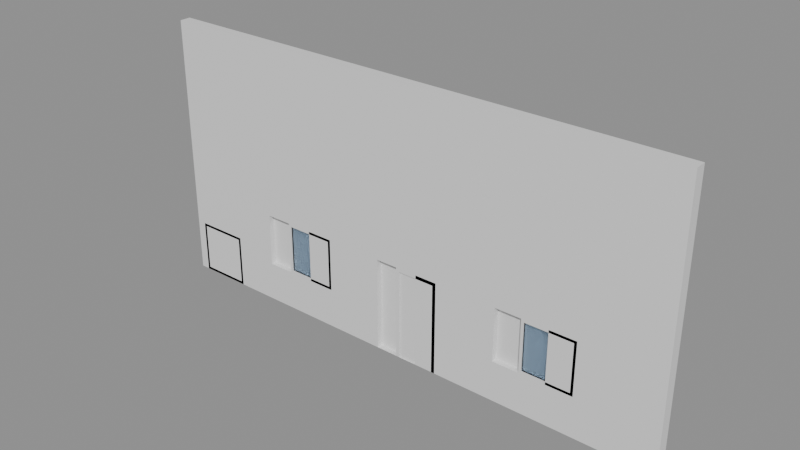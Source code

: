 # Source: e1726_after.blend  (saved by Blender 5.2.44; exported with 4.5.12 LTS)
import bpy
from mathutils import Matrix  # noqa: F401  (used for matrix-valued properties, if any)

bpy.ops.wm.read_factory_settings(use_empty=True)
scene = bpy.context.scene
scene.name = 'Scene'

# ---- materials (node trees are filled in below, after node groups)
mat_ladrillo_rojo = bpy.data.materials.new('Ladrillo_Rojo')
mat_marco_negro = bpy.data.materials.new('Marco_Negro')
mat_madera_roble = bpy.data.materials.new('Madera_Roble')
mat_vidrio = bpy.data.materials.new('Vidrio')
mat_marco_pintura = bpy.data.materials.new('Marco_Pintura')

# ---- material node trees
mat_ladrillo_rojo.use_nodes = True; mat_ladrillo_rojo.node_tree.nodes.clear()
_N = mat_ladrillo_rojo.node_tree.nodes; _L = mat_ladrillo_rojo.node_tree.links
n0 = _N.new('ShaderNodeBsdfPrincipled'); n0.name = 'Principled BSDF'; n0.location = (-200, 100)
n0.inputs[3].default_value = 1.45
n0.inputs[10].default_value = 0.005
n1 = _N.new('ShaderNodeOutputMaterial'); n1.name = 'Material Output'; n1.location = (200, 100)
_L.new(n0.outputs[0], n1.inputs[0])
n1.is_active_output = True
mat_marco_negro.use_nodes = True; mat_marco_negro.node_tree.nodes.clear()
_N = mat_marco_negro.node_tree.nodes; _L = mat_marco_negro.node_tree.links
n0 = _N.new('ShaderNodeBsdfPrincipled'); n0.name = 'Principled BSDF'; n0.location = (-200, 100)
n0.inputs[3].default_value = 1.45
n0.inputs[10].default_value = 0.005
n1 = _N.new('ShaderNodeOutputMaterial'); n1.name = 'Material Output'; n1.location = (200, 100)
_L.new(n0.outputs[0], n1.inputs[0])
n1.is_active_output = True
mat_madera_roble.use_nodes = True; mat_madera_roble.node_tree.nodes.clear()
_N = mat_madera_roble.node_tree.nodes; _L = mat_madera_roble.node_tree.links
n0 = _N.new('ShaderNodeBsdfPrincipled'); n0.name = 'Principled BSDF'; n0.location = (-200, 100)
n0.inputs[3].default_value = 1.45
n0.inputs[10].default_value = 0.005
n1 = _N.new('ShaderNodeOutputMaterial'); n1.name = 'Material Output'; n1.location = (200, 100)
_L.new(n0.outputs[0], n1.inputs[0])
n1.is_active_output = True
mat_vidrio.use_nodes = True; mat_vidrio.node_tree.nodes.clear()
_N = mat_vidrio.node_tree.nodes; _L = mat_vidrio.node_tree.links
n0 = _N.new('ShaderNodeBsdfPrincipled'); n0.name = 'Principled BSDF'; n0.location = (-200, 100)
n0.inputs[0].default_value = (0.7, 0.85, 1.0, 1.0)
n0.inputs[2].default_value = 0.05
n0.inputs[3].default_value = 1.45
n0.inputs[10].default_value = 0.005
n0.inputs[18].default_value = 1.0
n1 = _N.new('ShaderNodeOutputMaterial'); n1.name = 'Material Output'; n1.location = (200, 100)
_L.new(n0.outputs[0], n1.inputs[0])
n1.is_active_output = True
mat_marco_pintura.use_nodes = True; mat_marco_pintura.node_tree.nodes.clear()
_N = mat_marco_pintura.node_tree.nodes; _L = mat_marco_pintura.node_tree.links
n0 = _N.new('ShaderNodeBsdfPrincipled'); n0.name = 'Principled BSDF'; n0.location = (-200, 100)
n0.inputs[3].default_value = 1.45
n0.inputs[10].default_value = 0.005
n1 = _N.new('ShaderNodeOutputMaterial'); n1.name = 'Material Output'; n1.location = (200, 100)
_L.new(n0.outputs[0], n1.inputs[0])
n1.is_active_output = True

# ---- meshes
me_fachadaprincipal_cuerpo_mesh = bpy.data.meshes.new('FachadaPrincipal_Cuerpo_mesh')
me_fachadaprincipal_cuerpo_mesh.from_pydata([(0.0, 0.0, 0.0), (12.0, 0.0, 0.0), (6.5, 0.1312, 0.0), (3.6, 0.1312, 0.9), (2.4, 0.1312, 0.9), (12.0, 0.25, 0.0), (0.0, 0.25, 0.0), (5.5, 0.1312, 0.0), (0.0, 0.0, 6.0), (3.6, 0.1312, 2.1), (12.0, 0.0, 6.0), (2.4, 0.1312, 2.1), (12.0, 0.25, 6.0), (6.5, 0.1312, 2.1), (9.6, 0.1312, 0.9), (0.0, 0.25, 6.0), (8.4, 0.1312, 0.9), (5.5, 0.1312, 2.1), (5.5, 0.0, 0.0), (5.5, 0.0, 2.1), (9.6, 0.1312, 2.1), (6.5, 0.0, 2.1), (8.4, 0.1312, 2.1), (6.5, 0.0, 0.0), (8.4, 0.0, 0.9), (9.6, 0.0, 0.9), (8.4, 0.0, 2.1), (8.4, 0.0, 1.8), (9.6, 0.0, 2.1), (2.4, 0.0, 0.9), (2.4, 0.0, 2.1), (3.6, 0.0, 0.9), (3.6, 0.0, 2.1)], [], [(6, 0, 18, 7, 2, 23, 1, 5), (8, 10, 12, 15), (18, 19, 32, 31), (21, 23, 24, 27), (24, 23, 1, 10, 8, 0, 18, 31, 29, 30, 32, 19, 21, 27, 26, 28, 25), (1, 5, 12, 10), (5, 6, 15, 12), (6, 0, 8, 15), (2, 23, 18, 7), (19, 17, 13, 21), (21, 13, 2, 23), (2, 13, 17, 7), (18, 7, 17, 19), (29, 4, 3, 31), (30, 11, 9, 32), (32, 9, 3, 31), (3, 9, 11, 4), (29, 4, 11, 30), (24, 16, 14, 25), (26, 22, 20, 28), (28, 20, 14, 25), (14, 20, 22, 16), (16, 22, 26, 27, 24)])
me_fachadaprincipal_cuerpo_mesh.materials.append(mat_ladrillo_rojo)
me_fachadaprincipal_cuerpo_mesh.materials.append(None)
me_fachadaprincipal_cuerpo_mesh.update()
me_puertaentrada_jamba_izq_mesh = bpy.data.meshes.new('PuertaEntrada_Jamba_Izq_mesh')
me_puertaentrada_jamba_izq_mesh.from_pydata([(0.0, 0.0, 0.0), (0.08, 0.0, 0.0), (0.08, 0.1, 0.0), (0.0, 0.1, 0.0), (0.0, 0.0, 2.1), (0.08, 0.0, 2.1), (0.08, 0.1, 2.1), (0.0, 0.1, 2.1)], [], [(0, 1, 2, 3), (4, 5, 6, 7), (0, 1, 5, 4), (1, 2, 6, 5), (2, 3, 7, 6), (3, 0, 4, 7)])
me_puertaentrada_jamba_izq_mesh.materials.append(mat_marco_negro)
me_puertaentrada_jamba_izq_mesh.update()
me_puertaentrada_jamba_der_mesh = bpy.data.meshes.new('PuertaEntrada_Jamba_Der_mesh')
me_puertaentrada_jamba_der_mesh.from_pydata([(0.0, 0.0, 0.0), (0.08, 0.0, 0.0), (0.08, 0.1, 0.0), (0.0, 0.1, 0.0), (0.0, 0.0, 2.1), (0.08, 0.0, 2.1), (0.08, 0.1, 2.1), (0.0, 0.1, 2.1)], [], [(0, 1, 2, 3), (4, 5, 6, 7), (0, 1, 5, 4), (1, 2, 6, 5), (2, 3, 7, 6), (3, 0, 4, 7)])
me_puertaentrada_jamba_der_mesh.materials.append(mat_marco_negro)
me_puertaentrada_jamba_der_mesh.update()
me_puertaentrada_dintel_mesh = bpy.data.meshes.new('PuertaEntrada_Dintel_mesh')
me_puertaentrada_dintel_mesh.from_pydata([(0.0, 0.0, 0.0), (0.84, 0.0, 0.0), (0.84, 0.1, 0.0), (0.0, 0.1, 0.0), (0.0, 0.0, 0.08), (0.84, 0.0, 0.08), (0.84, 0.1, 0.08), (0.0, 0.1, 0.08)], [], [(0, 1, 2, 3), (4, 5, 6, 7), (0, 1, 5, 4), (1, 2, 6, 5), (2, 3, 7, 6), (3, 0, 4, 7)])
me_puertaentrada_dintel_mesh.materials.append(mat_marco_negro)
me_puertaentrada_dintel_mesh.update()
me_puertaentrada_panel_mesh = bpy.data.meshes.new('PuertaEntrada_Panel_mesh')
me_puertaentrada_panel_mesh.from_pydata([(0.0, 0.0, 0.0), (0.83, 0.0, 0.0), (0.83, 0.04, 0.0), (0.0, 0.04, 0.0), (0.0, 0.0, 2.01), (0.83, 0.0, 2.01), (0.83, 0.04, 2.01), (0.0, 0.04, 2.01)], [], [(0, 1, 2, 3), (4, 5, 6, 7), (0, 1, 5, 4), (1, 2, 6, 5), (2, 3, 7, 6), (3, 0, 4, 7)])
me_puertaentrada_panel_mesh.materials.append(mat_madera_roble)
me_puertaentrada_panel_mesh.update()
me_ventanaizq_jamba_izq_mesh = bpy.data.meshes.new('VentanaIzq_Jamba_Izq_mesh')
me_ventanaizq_jamba_izq_mesh.from_pydata([(0.0, 0.0, 0.0), (0.06, 0.0, 0.0), (0.06, 0.08, 0.0), (0.0, 0.08, 0.0), (0.0, 0.0, 1.2), (0.06, 0.0, 1.2), (0.06, 0.08, 1.2), (0.0, 0.08, 1.2)], [], [(0, 1, 2, 3), (4, 5, 6, 7), (0, 1, 5, 4), (1, 2, 6, 5), (2, 3, 7, 6), (3, 0, 4, 7)])
me_ventanaizq_jamba_izq_mesh.materials.append(mat_marco_negro)
me_ventanaizq_jamba_izq_mesh.update()
me_ventanaizq_jamba_der_mesh = bpy.data.meshes.new('VentanaIzq_Jamba_Der_mesh')
me_ventanaizq_jamba_der_mesh.from_pydata([(0.0, 0.0, 0.0), (0.06, 0.0, 0.0), (0.06, 0.08, 0.0), (0.0, 0.08, 0.0), (0.0, 0.0, 1.2), (0.06, 0.0, 1.2), (0.06, 0.08, 1.2), (0.0, 0.08, 1.2)], [], [(0, 1, 2, 3), (4, 5, 6, 7), (0, 1, 5, 4), (1, 2, 6, 5), (2, 3, 7, 6), (3, 0, 4, 7)])
me_ventanaizq_jamba_der_mesh.materials.append(mat_marco_negro)
me_ventanaizq_jamba_der_mesh.update()
me_ventanaizq_trav_inf_mesh = bpy.data.meshes.new('VentanaIzq_Trav_Inf_mesh')
me_ventanaizq_trav_inf_mesh.from_pydata([(0.0, 0.0, 0.0), (1.08, 0.0, 0.0), (1.08, 0.08, 0.0), (0.0, 0.08, 0.0), (0.0, 0.0, 0.06), (1.08, 0.0, 0.06), (1.08, 0.08, 0.06), (0.0, 0.08, 0.06)], [], [(0, 1, 2, 3), (4, 5, 6, 7), (0, 1, 5, 4), (1, 2, 6, 5), (2, 3, 7, 6), (3, 0, 4, 7)])
me_ventanaizq_trav_inf_mesh.materials.append(mat_marco_negro)
me_ventanaizq_trav_inf_mesh.update()
me_ventanaizq_trav_sup_mesh = bpy.data.meshes.new('VentanaIzq_Trav_Sup_mesh')
me_ventanaizq_trav_sup_mesh.from_pydata([(0.0, 0.0, 0.0), (1.08, 0.0, 0.0), (1.08, 0.08, 0.0), (0.0, 0.08, 0.0), (0.0, 0.0, 0.06), (1.08, 0.0, 0.06), (1.08, 0.08, 0.06), (0.0, 0.08, 0.06)], [], [(0, 1, 2, 3), (4, 5, 6, 7), (0, 1, 5, 4), (1, 2, 6, 5), (2, 3, 7, 6), (3, 0, 4, 7)])
me_ventanaizq_trav_sup_mesh.materials.append(mat_marco_negro)
me_ventanaizq_trav_sup_mesh.update()
me_ventanaizq_vidrio_1_1_mesh = bpy.data.meshes.new('VentanaIzq_Vidrio_1_1_mesh')
me_ventanaizq_vidrio_1_1_mesh.from_pydata([(0.0, 0.0, 0.0), (1.08, 0.0, 0.0), (1.08, 0.06, 0.0), (0.0, 0.06, 0.0), (0.0, 0.0, 1.08), (1.08, 0.0, 1.08), (1.08, 0.06, 1.08), (0.0, 0.06, 1.08)], [], [(0, 1, 2, 3), (4, 5, 6, 7), (0, 1, 5, 4), (1, 2, 6, 5), (2, 3, 7, 6), (3, 0, 4, 7)])
me_ventanaizq_vidrio_1_1_mesh.materials.append(mat_vidrio)
me_ventanaizq_vidrio_1_1_mesh.update()
me_ventanader_jamba_izq_mesh = bpy.data.meshes.new('VentanaDer_Jamba_Izq_mesh')
me_ventanader_jamba_izq_mesh.from_pydata([(0.0, 0.0, 0.0), (0.06, 0.0, 0.0), (0.06, 0.08, 0.0), (0.0, 0.08, 0.0), (0.0, 0.0, 1.2), (0.06, 0.0, 1.2), (0.06, 0.08, 1.2), (0.0, 0.08, 1.2)], [], [(0, 1, 2, 3), (4, 5, 6, 7), (0, 1, 5, 4), (1, 2, 6, 5), (2, 3, 7, 6), (3, 0, 4, 7)])
me_ventanader_jamba_izq_mesh.materials.append(mat_marco_negro)
me_ventanader_jamba_izq_mesh.update()
me_ventanader_jamba_der_mesh = bpy.data.meshes.new('VentanaDer_Jamba_Der_mesh')
me_ventanader_jamba_der_mesh.from_pydata([(0.0, 0.0, 0.0), (0.06, 0.0, 0.0), (0.06, 0.08, 0.0), (0.0, 0.08, 0.0), (0.0, 0.0, 1.2), (0.06, 0.0, 1.2), (0.06, 0.08, 1.2), (0.0, 0.08, 1.2)], [], [(0, 1, 2, 3), (4, 5, 6, 7), (0, 1, 5, 4), (1, 2, 6, 5), (2, 3, 7, 6), (3, 0, 4, 7)])
me_ventanader_jamba_der_mesh.materials.append(mat_marco_negro)
me_ventanader_jamba_der_mesh.update()
me_ventanader_trav_inf_mesh = bpy.data.meshes.new('VentanaDer_Trav_Inf_mesh')
me_ventanader_trav_inf_mesh.from_pydata([(0.0, 0.0, 0.0), (1.08, 0.0, 0.0), (1.08, 0.08, 0.0), (0.0, 0.08, 0.0), (0.0, 0.0, 0.06), (1.08, 0.0, 0.06), (1.08, 0.08, 0.06), (0.0, 0.08, 0.06)], [], [(0, 1, 2, 3), (4, 5, 6, 7), (0, 1, 5, 4), (1, 2, 6, 5), (2, 3, 7, 6), (3, 0, 4, 7)])
me_ventanader_trav_inf_mesh.materials.append(mat_marco_negro)
me_ventanader_trav_inf_mesh.update()
me_ventanader_trav_sup_mesh = bpy.data.meshes.new('VentanaDer_Trav_Sup_mesh')
me_ventanader_trav_sup_mesh.from_pydata([(0.0, 0.0, 0.0), (1.08, 0.0, 0.0), (1.08, 0.08, 0.0), (0.0, 0.08, 0.0), (0.0, 0.0, 0.06), (1.08, 0.0, 0.06), (1.08, 0.08, 0.06), (0.0, 0.08, 0.06)], [], [(0, 1, 2, 3), (4, 5, 6, 7), (0, 1, 5, 4), (1, 2, 6, 5), (2, 3, 7, 6), (3, 0, 4, 7)])
me_ventanader_trav_sup_mesh.materials.append(mat_marco_negro)
me_ventanader_trav_sup_mesh.update()
me_ventanader_vidrio_1_1_mesh = bpy.data.meshes.new('VentanaDer_Vidrio_1_1_mesh')
me_ventanader_vidrio_1_1_mesh.from_pydata([(0.0, 0.0, 0.0), (1.08, 0.0, 0.0), (1.08, 0.06, 0.0), (0.0, 0.06, 0.0), (0.0, 0.0, 1.08), (1.08, 0.0, 1.08), (1.08, 0.06, 1.08), (0.0, 0.06, 1.08)], [], [(0, 1, 2, 3), (4, 5, 6, 7), (0, 1, 5, 4), (1, 2, 6, 5), (2, 3, 7, 6), (3, 0, 4, 7)])
me_ventanader_vidrio_1_1_mesh.materials.append(mat_vidrio)
me_ventanader_vidrio_1_1_mesh.update()
me_ventana_nuevo_jamba_izq_mesh = bpy.data.meshes.new('Ventana_Nuevo_Jamba_Izq_mesh')
me_ventana_nuevo_jamba_izq_mesh.from_pydata([(0.0, 0.0, 0.0), (0.06, 0.0, 0.0), (0.06, 0.08, 0.0), (0.0, 0.08, 0.0), (0.0, 0.0, 1.2), (0.06, 0.0, 1.2), (0.06, 0.08, 1.2), (0.0, 0.08, 1.2)], [], [(0, 1, 2, 3), (4, 5, 6, 7), (0, 1, 5, 4), (1, 2, 6, 5), (2, 3, 7, 6), (3, 0, 4, 7)])
me_ventana_nuevo_jamba_izq_mesh.materials.append(mat_marco_pintura)
me_ventana_nuevo_jamba_izq_mesh.update()
me_ventana_nuevo_jamba_der_mesh = bpy.data.meshes.new('Ventana_Nuevo_Jamba_Der_mesh')
me_ventana_nuevo_jamba_der_mesh.from_pydata([(0.0, 0.0, 0.0), (0.06, 0.0, 0.0), (0.06, 0.08, 0.0), (0.0, 0.08, 0.0), (0.0, 0.0, 1.2), (0.06, 0.0, 1.2), (0.06, 0.08, 1.2), (0.0, 0.08, 1.2)], [], [(0, 1, 2, 3), (4, 5, 6, 7), (0, 1, 5, 4), (1, 2, 6, 5), (2, 3, 7, 6), (3, 0, 4, 7)])
me_ventana_nuevo_jamba_der_mesh.materials.append(mat_marco_pintura)
me_ventana_nuevo_jamba_der_mesh.update()
me_ventana_nuevo_trav_inf_mesh = bpy.data.meshes.new('Ventana_Nuevo_Trav_Inf_mesh')
me_ventana_nuevo_trav_inf_mesh.from_pydata([(0.0, 0.0, 0.0), (1.08, 0.0, 0.0), (1.08, 0.08, 0.0), (0.0, 0.08, 0.0), (0.0, 0.0, 0.06), (1.08, 0.0, 0.06), (1.08, 0.08, 0.06), (0.0, 0.08, 0.06)], [], [(0, 1, 2, 3), (4, 5, 6, 7), (0, 1, 5, 4), (1, 2, 6, 5), (2, 3, 7, 6), (3, 0, 4, 7)])
me_ventana_nuevo_trav_inf_mesh.materials.append(mat_marco_pintura)
me_ventana_nuevo_trav_inf_mesh.update()
me_ventana_nuevo_trav_sup_mesh = bpy.data.meshes.new('Ventana_Nuevo_Trav_Sup_mesh')
me_ventana_nuevo_trav_sup_mesh.from_pydata([(0.0, 0.0, 0.0), (1.08, 0.0, 0.0), (1.08, 0.08, 0.0), (0.0, 0.08, 0.0), (0.0, 0.0, 0.06), (1.08, 0.0, 0.06), (1.08, 0.08, 0.06), (0.0, 0.08, 0.06)], [], [(0, 1, 2, 3), (4, 5, 6, 7), (0, 1, 5, 4), (1, 2, 6, 5), (2, 3, 7, 6), (3, 0, 4, 7)])
me_ventana_nuevo_trav_sup_mesh.materials.append(mat_marco_pintura)
me_ventana_nuevo_trav_sup_mesh.update()
me_ventana_nuevo_vidrio_1_1_mesh = bpy.data.meshes.new('Ventana_Nuevo_Vidrio_1_1_mesh')
me_ventana_nuevo_vidrio_1_1_mesh.from_pydata([(0.0, 0.0, 0.0), (1.08, 0.0, 0.0), (1.08, 0.06, 0.0), (0.0, 0.06, 0.0), (0.0, 0.0, 1.08), (1.08, 0.0, 1.08), (1.08, 0.06, 1.08), (0.0, 0.06, 1.08)], [], [(0, 1, 2, 3), (4, 5, 6, 7), (0, 1, 5, 4), (1, 2, 6, 5), (2, 3, 7, 6), (3, 0, 4, 7)])
me_ventana_nuevo_vidrio_1_1_mesh.materials.append(mat_vidrio)
me_ventana_nuevo_vidrio_1_1_mesh.update()

# ---- objects
ob_fachadaprincipal = bpy.data.objects.new('FachadaPrincipal', None)
ob_fachadaprincipal_cuerpo = bpy.data.objects.new('FachadaPrincipal_Cuerpo', me_fachadaprincipal_cuerpo_mesh)
ob_puertaentrada = bpy.data.objects.new('PuertaEntrada', None)
ob_puertaentrada_jamba_izq = bpy.data.objects.new('PuertaEntrada_Jamba_Izq', me_puertaentrada_jamba_izq_mesh)
ob_puertaentrada_jamba_der = bpy.data.objects.new('PuertaEntrada_Jamba_Der', me_puertaentrada_jamba_der_mesh)
ob_puertaentrada_dintel = bpy.data.objects.new('PuertaEntrada_Dintel', me_puertaentrada_dintel_mesh)
ob_puertaentrada_panel = bpy.data.objects.new('PuertaEntrada_Panel', me_puertaentrada_panel_mesh)
ob_ventanaizq = bpy.data.objects.new('VentanaIzq', None)
ob_ventanaizq_jamba_izq = bpy.data.objects.new('VentanaIzq_Jamba_Izq', me_ventanaizq_jamba_izq_mesh)
ob_ventanaizq_jamba_der = bpy.data.objects.new('VentanaIzq_Jamba_Der', me_ventanaizq_jamba_der_mesh)
ob_ventanaizq_trav_inf = bpy.data.objects.new('VentanaIzq_Trav_Inf', me_ventanaizq_trav_inf_mesh)
ob_ventanaizq_trav_sup = bpy.data.objects.new('VentanaIzq_Trav_Sup', me_ventanaizq_trav_sup_mesh)
ob_ventanaizq_vidrio_1_1 = bpy.data.objects.new('VentanaIzq_Vidrio_1_1', me_ventanaizq_vidrio_1_1_mesh)
ob_ventanader = bpy.data.objects.new('VentanaDer', None)
ob_ventanader_jamba_izq = bpy.data.objects.new('VentanaDer_Jamba_Izq', me_ventanader_jamba_izq_mesh)
ob_ventanader_jamba_der = bpy.data.objects.new('VentanaDer_Jamba_Der', me_ventanader_jamba_der_mesh)
ob_ventanader_trav_inf = bpy.data.objects.new('VentanaDer_Trav_Inf', me_ventanader_trav_inf_mesh)
ob_ventanader_trav_sup = bpy.data.objects.new('VentanaDer_Trav_Sup', me_ventanader_trav_sup_mesh)
ob_ventanader_vidrio_1_1 = bpy.data.objects.new('VentanaDer_Vidrio_1_1', me_ventanader_vidrio_1_1_mesh)
ob_ventana_nuevo = bpy.data.objects.new('Ventana_Nuevo', None)
ob_ventana_nuevo_jamba_izq = bpy.data.objects.new('Ventana_Nuevo_Jamba_Izq', me_ventana_nuevo_jamba_izq_mesh)
ob_ventana_nuevo_jamba_der = bpy.data.objects.new('Ventana_Nuevo_Jamba_Der', me_ventana_nuevo_jamba_der_mesh)
ob_ventana_nuevo_trav_inf = bpy.data.objects.new('Ventana_Nuevo_Trav_Inf', me_ventana_nuevo_trav_inf_mesh)
ob_ventana_nuevo_trav_sup = bpy.data.objects.new('Ventana_Nuevo_Trav_Sup', me_ventana_nuevo_trav_sup_mesh)
ob_ventana_nuevo_vidrio_1_1 = bpy.data.objects.new('Ventana_Nuevo_Vidrio_1_1', me_ventana_nuevo_vidrio_1_1_mesh)

# ---- transforms, parenting, visibility, modifiers, constraints
ob_fachadaprincipal.location = (0.0, 0.0, 0.0)
ob_fachadaprincipal.empty_display_type = 'ARROWS'
ob_fachadaprincipal_cuerpo.parent = ob_fachadaprincipal
ob_fachadaprincipal_cuerpo.location = (0.0, 0.0, 0.0)
ob_puertaentrada.location = (6.0, 0.0, 0.0)
ob_puertaentrada.empty_display_type = 'ARROWS'
ob_puertaentrada_jamba_izq.parent = ob_puertaentrada
ob_puertaentrada_jamba_izq.location = (0.0, 0.0, 0.0)
ob_puertaentrada_jamba_der.parent = ob_puertaentrada
ob_puertaentrada_jamba_der.location = (0.92, 0.0, 0.0)
ob_puertaentrada_dintel.parent = ob_puertaentrada
ob_puertaentrada_dintel.location = (0.08, 0.0, 2.02)
ob_puertaentrada_panel.parent = ob_puertaentrada
ob_puertaentrada_panel.location = (0.085, 0.03, 0.005)
ob_ventanaizq.location = (3.0, 0.0, 0.9)
ob_ventanaizq.empty_display_type = 'ARROWS'
ob_ventanaizq_jamba_izq.parent = ob_ventanaizq
ob_ventanaizq_jamba_izq.location = (0.0, 0.0, 0.0)
ob_ventanaizq_jamba_der.parent = ob_ventanaizq
ob_ventanaizq_jamba_der.location = (1.14, 0.0, 0.0)
ob_ventanaizq_trav_inf.parent = ob_ventanaizq
ob_ventanaizq_trav_inf.location = (0.06, 0.0, 0.0)
ob_ventanaizq_trav_sup.parent = ob_ventanaizq
ob_ventanaizq_trav_sup.location = (0.06, 0.0, 1.14)
ob_ventanaizq_vidrio_1_1.parent = ob_ventanaizq
ob_ventanaizq_vidrio_1_1.location = (0.06, 0.02, 0.06)
ob_ventanader.location = (9.0, 0.0, 0.9)
ob_ventanader.empty_display_type = 'ARROWS'
ob_ventanader_jamba_izq.parent = ob_ventanader
ob_ventanader_jamba_izq.location = (0.0, 0.0, 0.0)
ob_ventanader_jamba_der.parent = ob_ventanader
ob_ventanader_jamba_der.location = (1.14, 0.0, 0.0)
ob_ventanader_trav_inf.parent = ob_ventanader
ob_ventanader_trav_inf.location = (0.06, 0.0, 0.0)
ob_ventanader_trav_sup.parent = ob_ventanader
ob_ventanader_trav_sup.location = (0.06, 0.0, 1.14)
ob_ventanader_vidrio_1_1.parent = ob_ventanader
ob_ventanader_vidrio_1_1.location = (0.06, 0.02, 0.06)
ob_ventana_nuevo.location = (0.2, 0.0, 0.0)
ob_ventana_nuevo.empty_display_type = 'ARROWS'
ob_ventana_nuevo_jamba_izq.parent = ob_ventana_nuevo
ob_ventana_nuevo_jamba_izq.location = (0.0, 0.0, 0.0)
ob_ventana_nuevo_jamba_der.parent = ob_ventana_nuevo
ob_ventana_nuevo_jamba_der.location = (1.14, 0.0, 0.0)
ob_ventana_nuevo_trav_inf.parent = ob_ventana_nuevo
ob_ventana_nuevo_trav_inf.location = (0.06, 0.0, 0.0)
ob_ventana_nuevo_trav_sup.parent = ob_ventana_nuevo
ob_ventana_nuevo_trav_sup.location = (0.06, 0.0, 1.14)
ob_ventana_nuevo_vidrio_1_1.parent = ob_ventana_nuevo
ob_ventana_nuevo_vidrio_1_1.location = (0.06, 0.02, 0.06)

# ---- collection membership
scene.collection.objects.link(ob_fachadaprincipal)
scene.collection.objects.link(ob_fachadaprincipal_cuerpo)
scene.collection.objects.link(ob_puertaentrada)
scene.collection.objects.link(ob_puertaentrada_jamba_izq)
scene.collection.objects.link(ob_puertaentrada_jamba_der)
scene.collection.objects.link(ob_puertaentrada_dintel)
scene.collection.objects.link(ob_puertaentrada_panel)
scene.collection.objects.link(ob_ventanaizq)
scene.collection.objects.link(ob_ventanaizq_jamba_izq)
scene.collection.objects.link(ob_ventanaizq_jamba_der)
scene.collection.objects.link(ob_ventanaizq_trav_inf)
scene.collection.objects.link(ob_ventanaizq_trav_sup)
scene.collection.objects.link(ob_ventanaizq_vidrio_1_1)
scene.collection.objects.link(ob_ventanader)
scene.collection.objects.link(ob_ventanader_jamba_izq)
scene.collection.objects.link(ob_ventanader_jamba_der)
scene.collection.objects.link(ob_ventanader_trav_inf)
scene.collection.objects.link(ob_ventanader_trav_sup)
scene.collection.objects.link(ob_ventanader_vidrio_1_1)
scene.collection.objects.link(ob_ventana_nuevo)
scene.collection.objects.link(ob_ventana_nuevo_jamba_izq)
scene.collection.objects.link(ob_ventana_nuevo_jamba_der)
scene.collection.objects.link(ob_ventana_nuevo_trav_inf)
scene.collection.objects.link(ob_ventana_nuevo_trav_sup)
scene.collection.objects.link(ob_ventana_nuevo_vidrio_1_1)

# ---- scene / render settings (as saved in the file)
scene.frame_start = 1; scene.frame_end = 250; scene.frame_set(1)
scene.render.engine = 'BLENDER_EEVEE_NEXT'
scene.render.bake_bias = 0.0
scene.render.bake_samples = 0
scene.render.compositor_device = 'GPU'
scene.eevee.use_volume_custom_range = False
scene.eevee.fast_gi_thickness_near = 0.1
scene.eevee.fast_gi_thickness_far = 0.0
scene.eevee.ray_tracing_options.screen_trace_thickness = 0.1
bpy.context.view_layer.update()

# ---- added for rendering (the .blend has no active camera and no usable light): camera, sun + grey world if the file has none
cam_auto = bpy.data.cameras.new('AutoCamera')
cam_auto.lens = 50.0
cam_auto.sensor_width = 36.0
cam_auto.clip_end = 1000.0
ob_auto_camera = bpy.data.objects.new('AutoCamera', cam_auto)
scene.collection.objects.link(ob_auto_camera)
ob_auto_camera.location = (18.4153, -14.7734, 12.9323)
ob_auto_camera.rotation_euler = (1.09748, -7.21219e-08, 0.694738)
scene.camera = ob_auto_camera
light_auto_sun = bpy.data.lights.new('AutoSun', 'SUN')
light_auto_sun.energy = 3.0
light_auto_sun.angle = 0.0523599
ob_auto_sun = bpy.data.objects.new('AutoSun', light_auto_sun)
scene.collection.objects.link(ob_auto_sun)
ob_auto_sun.rotation_euler = (0.872665, 0.174533, 0.523599)
if scene.world is None:
    world_auto = bpy.data.worlds.new('AutoWorld')
    world_auto.color = (0.3, 0.3, 0.3)
    scene.world = world_auto
bpy.context.view_layer.update()
